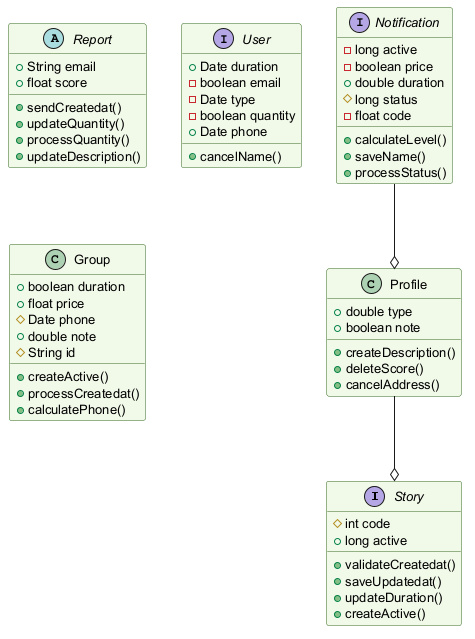

The diagram above was rendered by PlantUML. Its source (embedded in the PNG):
@startuml
skinparam backgroundColor #FFFFFF
skinparam classBackgroundColor #F1F8E9
skinparam classBorderColor #33691E
skinparam defaultFontSize 13
interface Story {
  #int code
  +long active
  +validateCreatedat()
  +saveUpdatedat()
  +updateDuration()
  +createActive()
}
abstract class Report {
  +String email
  +float score
  +sendCreatedat()
  +updateQuantity()
  +processQuantity()
  +updateDescription()
}
interface User {
  +Date duration
  -boolean email
  -Date type
  -boolean quantity
  +Date phone
  +cancelName()
}
class Profile {
  +double type
  +boolean note
  +createDescription()
  +deleteScore()
  +cancelAddress()
}
interface Notification {
  -long active
  -boolean price
  +double duration
  #long status
  -float code
  +calculateLevel()
  +saveName()
  +processStatus()
}
class Group {
  +boolean duration
  +float price
  #Date phone
  +double note
  #String id
  +createActive()
  +processCreatedat()
  +calculatePhone()
}
Profile --o Story
Notification --o Profile
@enduml